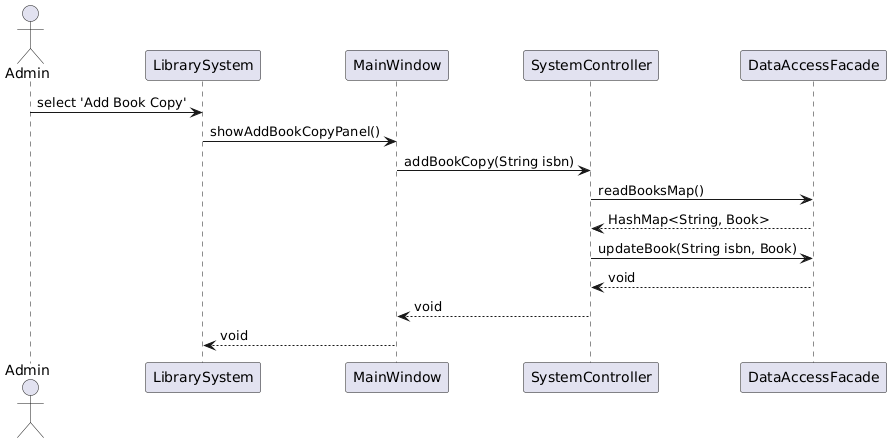

The diagram above was rendered by PlantUML. Its source (embedded in the PNG):
@startuml
actor Admin as A
participant "LibrarySystem" as LS
participant "MainWindow" as MW
participant "SystemController" as SC
participant "DataAccessFacade" as DAF

A -> LS : select 'Add Book Copy'
LS -> MW : showAddBookCopyPanel()
MW -> SC : addBookCopy(String isbn)
SC -> DAF : readBooksMap()
DAF --> SC : HashMap<String, Book>
SC -> DAF : updateBook(String isbn, Book)
DAF --> SC : void
SC --> MW : void
MW --> LS : void
@enduml